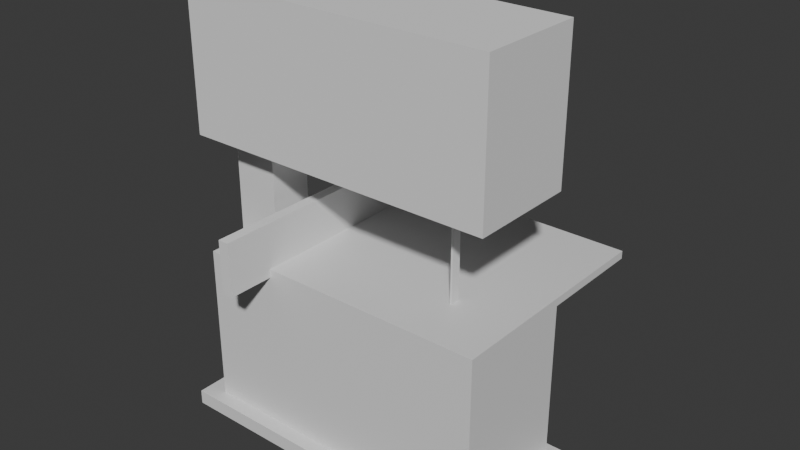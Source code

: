 # Source: Eletctricsega.blend  (saved by Blender 4.4.30; exported with 4.5.12 LTS)
import bpy
from mathutils import Matrix  # noqa: F401  (used for matrix-valued properties, if any)

bpy.ops.wm.read_factory_settings(use_empty=True)
scene = bpy.context.scene
scene.name = 'Scene'

# ---- collections
col_collection = bpy.data.collections.new('Collection'); scene.collection.children.link(col_collection)

# ---- materials (node trees are filled in below, after node groups)
mat_material = bpy.data.materials.new('Material')
mat_material.alpha_threshold = 0.0
mat_material.roughness = 0.5
mat_material.line_color = (0.0, 0.0, 0.0, 1.0)
mat_material_001 = bpy.data.materials.new('Material.001')
mat_material_001.alpha_threshold = 0.0
mat_material_001.roughness = 0.5
mat_material_001.line_color = (0.0, 0.0, 0.0, 1.0)

# ---- material node trees
mat_material.use_nodes = True; mat_material.node_tree.nodes.clear()
_N = mat_material.node_tree.nodes; _L = mat_material.node_tree.links
n0 = _N.new('ShaderNodeOutputMaterial'); n0.name = 'Material Output'; n0.location = (300, 300)
n1 = _N.new('ShaderNodeBsdfPrincipled'); n1.name = 'Principled BSDF'; n1.location = (10, 300)
n1.inputs[3].default_value = 1.45
_L.new(n1.outputs[0], n0.inputs[0])
n0.is_active_output = True
mat_material_001.use_nodes = True; mat_material_001.node_tree.nodes.clear()
_N = mat_material_001.node_tree.nodes; _L = mat_material_001.node_tree.links
n0 = _N.new('ShaderNodeOutputMaterial'); n0.name = 'Material Output'; n0.location = (300, 300)
n1 = _N.new('ShaderNodeBsdfPrincipled'); n1.name = 'Principled BSDF'; n1.location = (10, 300)
n1.inputs[3].default_value = 1.45
_L.new(n1.outputs[0], n0.inputs[0])
n0.is_active_output = True

# ---- world
world_world = bpy.data.worlds.new('World'); scene.world = world_world
world_world.use_nodes = True; world_world.node_tree.nodes.clear()
_N = world_world.node_tree.nodes; _L = world_world.node_tree.links
n0 = _N.new('ShaderNodeOutputWorld'); n0.name = 'World Output'; n0.location = (300, 300)
n1 = _N.new('ShaderNodeBackground'); n1.name = 'Background'; n1.location = (10, 300)
n1.inputs[0].default_value = (0.05088, 0.05088, 0.05088, 1.0)
_L.new(n1.outputs[0], n0.inputs[0])
n0.is_active_output = True
world_world.color = (0.05088, 0.05088, 0.05088)
world_world.sun_shadow_jitter_overblur = 0.0

# ---- meshes
me_cube_003 = bpy.data.meshes.new('Cube.003')
me_cube_003.from_pydata([(-1.0, -1.0, -1.0), (-1.0, -1.0, 1.0), (-1.0, 1.0, -1.0), (-1.0, 1.0, 1.0), (1.0, -1.0, -1.0), (1.0, -1.0, 1.0), (1.0, 1.0, -1.0), (1.0, 1.0, 1.0)], [], [(0, 1, 3, 2), (2, 3, 7, 6), (6, 7, 5, 4), (4, 5, 1, 0), (2, 6, 4, 0), (7, 3, 1, 5)])
_uv = me_cube_003.uv_layers.new(name='UVMap')
_uv.uv.foreach_set('vector', [0.375, 0.0, 0.625, 0.0, 0.625, 0.25, 0.375, 0.25, 0.375, 0.25, 0.625, 0.25, 0.625, 0.5, 0.375, 0.5, 0.375, 0.5, 0.625, 0.5, 0.625, 0.75, 0.375, 0.75, 0.375, 0.75, 0.625, 0.75, 0.625, 1.0, 0.375, 1.0, 0.125, 0.5, 0.375, 0.5, 0.375, 0.75, 0.125, 0.75, 0.625, 0.5, 0.875, 0.5, 0.875, 0.75, 0.625, 0.75])
me_cube_003.update()
me_cube = bpy.data.meshes.new('Cube')
me_cube.from_pydata([(1.0, 1.0, 1.0), (1.0, 1.0, -1.0), (1.0, -1.0, 1.0), (1.0, -1.0, -1.0), (-0.9997, 0.3577, 1.0), (-1.0, 1.0, -1.0), (-0.9997, -0.3577, 1.0), (-1.0, -1.0, -1.0), (1.129, 1.239, -0.8259), (1.129, 1.239, -0.9912), (1.129, -1.239, -0.8259), (1.129, -1.239, -0.9912), (-1.129, 1.239, -0.8259), (-1.129, 1.239, -0.9912), (-1.129, -1.239, -0.8259), (-1.129, -1.239, -0.9912), (0.0, 1.0, -1.0), (-0.6991, -0.3577, 1.0), (0.0, -1.0, -1.0), (-0.6991, 0.3577, 1.0), (0.0, -1.0, 1.0), (-1.0, -1.0, 1.0), (-1.0, 1.0, 1.0), (0.0, 1.0, 1.0), (-0.6991, -0.3577, 2.484), (-0.9997, -0.3577, 2.484), (-0.9997, 0.3577, 2.484), (-0.6991, 0.3577, 2.484), (-1.088, -0.8785, 2.276), (-1.088, -0.8785, 3.921), (-1.088, 0.8785, 2.276), (-1.088, 0.8785, 3.921), (1.002, -0.8785, 2.276), (1.002, -0.8785, 3.921), (1.002, 0.8785, 2.276), (1.002, 0.8785, 3.921), (1.0, 1.0, 1.09), (1.0, -1.0, 1.09), (0.0, 1.0, 1.09), (0.0, -1.0, 1.09), (0.0, 2.805, 1.0), (1.0, 2.805, 1.0), (0.0, 2.805, 1.09), (1.0, 2.805, 1.09), (-0.5005, 1.0, 1.0), (-0.5005, -1.0, 1.0), (-0.5005, 1.0, 1.09), (-0.5005, -1.0, 1.09), (-0.5005, 2.805, 1.0), (-0.5005, 2.805, 1.09)], [], [(4, 6, 25, 26), (18, 20, 21, 7), (7, 21, 22, 5), (16, 1, 3, 18), (1, 0, 2, 3), (16, 23, 0, 1), (8, 12, 14, 10), (11, 10, 14, 15), (15, 14, 12, 13), (13, 9, 11, 15), (9, 8, 10, 11), (13, 12, 8, 9), (5, 22, 23, 16), (5, 16, 18, 7), (3, 2, 20, 18), (20, 2, 37, 39), (17, 6, 21, 20), (6, 4, 22, 21), (4, 19, 23, 22), (19, 17, 20, 23), (27, 26, 25, 24), (19, 4, 26, 27), (6, 17, 24, 25), (17, 19, 27, 24), (28, 29, 31, 30), (30, 31, 35, 34), (34, 35, 33, 32), (32, 33, 29, 28), (30, 34, 32, 28), (35, 31, 29, 33), (36, 38, 39, 37), (42, 40, 48, 49), (38, 42, 49, 46), (2, 0, 36, 37), (41, 40, 42, 43), (36, 0, 41, 43), (0, 23, 40, 41), (38, 36, 43, 42), (44, 46, 49, 48), (44, 45, 47, 46), (23, 20, 45, 44), (40, 23, 44, 48), (20, 39, 47, 45), (39, 38, 46, 47)])
me_cube.polygons.foreach_set('material_index', [0, 0, 0, 0, 0, 0, 1, 1, 1, 1, 1, 1, 0, 0, 0, 0, 0, 0, 0, 0, 0, 0, 0, 0, 2, 2, 2, 2, 2, 2, 0, 0, 0, 0, 0, 0, 0, 0, 0, 0, 0, 0, 0, 0])
_uv = me_cube.uv_layers.new(name='UVMap')
_uv.uv.foreach_set('vector', [0.8313, 0.5437, 0.8313, 0.7063, 0.8313, 0.7063, 0.8313, 0.5437, 0.375, 0.875, 0.625, 0.875, 0.625, 1.0, 0.375, 1.0, 0.375, 0.0, 0.625, 0.0, 0.625, 0.25, 0.375, 0.25, 0.25, 0.5, 0.375, 0.5, 0.375, 0.75, 0.25, 0.75, 0.375, 0.5, 0.625, 0.5, 0.625, 0.75, 0.375, 0.75, 0.375, 0.375, 0.625, 0.375, 0.625, 0.5, 0.375, 0.5, 0.625, 0.5, 0.875, 0.5, 0.875, 0.75, 0.625, 0.75, 0.375, 0.75, 0.625, 0.75, 0.625, 1.0, 0.375, 1.0, 0.375, 0.0, 0.625, 0.0, 0.625, 0.25, 0.375, 0.25, 0.125, 0.5, 0.375, 0.5, 0.375, 0.75, 0.125, 0.75, 0.375, 0.5, 0.625, 0.5, 0.625, 0.75, 0.375, 0.75, 0.375, 0.25, 0.625, 0.25, 0.625, 0.5, 0.375, 0.5, 0.375, 0.25, 0.625, 0.25, 0.625, 0.375, 0.375, 0.375, 0.125, 0.5, 0.25, 0.5, 0.25, 0.75, 0.125, 0.75, 0.375, 0.75, 0.625, 0.75, 0.625, 0.875, 0.375, 0.875, 0.625, 0.875, 0.625, 0.75, 0.625, 0.75, 0.625, 0.875, 0.7937, 0.7063, 0.8313, 0.7063, 0.875, 0.75, 0.75, 0.75, 0.8313, 0.7063, 0.8313, 0.5437, 0.875, 0.5, 0.875, 0.75, 0.8313, 0.5437, 0.7937, 0.5437, 0.75, 0.5, 0.875, 0.5, 0.7937, 0.5437, 0.7937, 0.7063, 0.75, 0.75, 0.75, 0.5, 0.7937, 0.5437, 0.8313, 0.5437, 0.8313, 0.7063, 0.7937, 0.7063, 0.7937, 0.5437, 0.8313, 0.5437, 0.8313, 0.5437, 0.7937, 0.5437, 0.8313, 0.7063, 0.7937, 0.7063, 0.7937, 0.7063, 0.8313, 0.7063, 0.7937, 0.7063, 0.7937, 0.5437, 0.7937, 0.5437, 0.7937, 0.7063, 0.375, 0.0, 0.625, 0.0, 0.625, 0.25, 0.375, 0.25, 0.375, 0.25, 0.625, 0.25, 0.625, 0.5, 0.375, 0.5, 0.375, 0.5, 0.625, 0.5, 0.625, 0.75, 0.375, 0.75, 0.375, 0.75, 0.625, 0.75, 0.625, 1.0, 0.375, 1.0, 0.125, 0.5, 0.375, 0.5, 0.375, 0.75, 0.125, 0.75, 0.625, 0.5, 0.875, 0.5, 0.875, 0.75, 0.625, 0.75, 0.625, 0.5, 0.75, 0.5, 0.75, 0.75, 0.625, 0.75, 0.625, 0.375, 0.625, 0.375, 0.625, 0.375, 0.625, 0.375, 0.75, 0.5, 0.75, 0.5, 0.75, 0.5, 0.75, 0.5, 0.625, 0.75, 0.625, 0.5, 0.625, 0.5, 0.625, 0.75, 0.625, 0.5, 0.625, 0.375, 0.625, 0.375, 0.625, 0.5, 0.625, 0.5, 0.625, 0.5, 0.625, 0.5, 0.625, 0.5, 0.625, 0.5, 0.625, 0.375, 0.625, 0.375, 0.625, 0.5, 0.75, 0.5, 0.625, 0.5, 0.625, 0.5, 0.75, 0.5, 0.75, 0.5, 0.75, 0.5, 0.75, 0.5, 0.75, 0.5, 0.75, 0.5, 0.75, 0.75, 0.75, 0.75, 0.75, 0.5, 0.75, 0.5, 0.75, 0.75, 0.75, 0.75, 0.75, 0.5, 0.625, 0.375, 0.625, 0.375, 0.625, 0.375, 0.625, 0.375, 0.625, 0.875, 0.625, 0.875, 0.625, 0.875, 0.625, 0.875, 0.75, 0.75, 0.75, 0.5, 0.75, 0.5, 0.75, 0.75])
me_cube.materials.append(mat_material)
me_cube.materials.append(mat_material_001)
me_cube.materials.append(None)
me_cube.use_mirror_vertex_groups = False
me_cube.update()
me_cube_004 = bpy.data.meshes.new('Cube.004')
me_cube_004.from_pydata([(-1.0, -1.0, -1.0), (-1.0, -1.0, 1.0), (-1.0, 1.0, -1.0), (-1.0, 1.0, 1.0), (1.0, -1.0, -1.0), (1.0, -1.0, 1.0), (1.0, 1.0, -1.0), (1.0, 1.0, 1.0)], [], [(0, 1, 3, 2), (2, 3, 7, 6), (6, 7, 5, 4), (4, 5, 1, 0), (2, 6, 4, 0), (7, 3, 1, 5)])
_uv = me_cube_004.uv_layers.new(name='UVMap')
_uv.uv.foreach_set('vector', [0.375, 0.0, 0.625, 0.0, 0.625, 0.25, 0.375, 0.25, 0.375, 0.25, 0.625, 0.25, 0.625, 0.5, 0.375, 0.5, 0.375, 0.5, 0.625, 0.5, 0.625, 0.75, 0.375, 0.75, 0.375, 0.75, 0.625, 0.75, 0.625, 1.0, 0.375, 1.0, 0.125, 0.5, 0.375, 0.5, 0.375, 0.75, 0.125, 0.75, 0.625, 0.5, 0.875, 0.5, 0.875, 0.75, 0.625, 0.75])
me_cube_004.update()

# ---- objects
ob_cube_001 = bpy.data.objects.new('Cube.001', me_cube_003)
ob_cube = bpy.data.objects.new('Cube', me_cube)
ob_cube_002 = bpy.data.objects.new('Cube.002', me_cube_004)

# ---- transforms, parenting, visibility, modifiers, constraints
ob_cube_001.location = (0.6296, 0.0, 2.146)
ob_cube_001.rotation_euler = (3.142, -0.0, 1.571)
ob_cube_001.scale = (0.03575, -0.007028, 0.643)
ob_cube.location = (0.0, 0.0, 0.9314)
ob_cube.scale = (1.097, 0.4448, 0.6381)
ob_cube.lock_rotations_4d = False
ob_cube.empty_display_type = 'ARROWS'
ob_cube.lineart.crease_threshold = 0.0
ob_cube_002.location = (-0.5796, 0.0, 1.761)
ob_cube_002.scale = (0.03934, 0.7859, 0.1947)

# ---- collection membership
scene.collection.objects.link(ob_cube_001)
col_collection.objects.link(ob_cube)
col_collection.objects.link(ob_cube_002)

# ---- scene / render settings (as saved in the file)
scene.frame_start = 1; scene.frame_end = 250; scene.frame_set(1)
scene.render.engine = 'BLENDER_EEVEE_NEXT'
bpy.context.view_layer.update()

# ---- added for rendering (the .blend has no active camera and no usable light): camera, sun
cam_auto = bpy.data.cameras.new('AutoCamera')
cam_auto.lens = 50.0
cam_auto.sensor_width = 36.0
cam_auto.clip_end = 1000.0
ob_auto_camera = bpy.data.objects.new('AutoCamera', cam_auto)
scene.collection.objects.link(ob_auto_camera)
ob_auto_camera.location = (4.15107, -4.75039, 5.18424)
ob_auto_camera.rotation_euler = (1.09748, -7.21219e-08, 0.694738)
scene.camera = ob_auto_camera
light_auto_sun = bpy.data.lights.new('AutoSun', 'SUN')
light_auto_sun.energy = 3.0
light_auto_sun.angle = 0.0523599
ob_auto_sun = bpy.data.objects.new('AutoSun', light_auto_sun)
scene.collection.objects.link(ob_auto_sun)
ob_auto_sun.rotation_euler = (0.872665, 0.174533, 0.523599)
bpy.context.view_layer.update()
